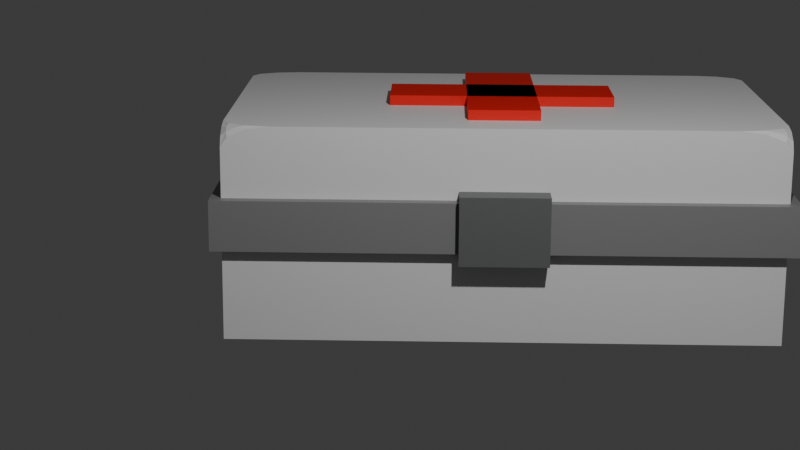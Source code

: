 # Source: medkit_lowpoly.blend  (saved by Blender 4.2.66; exported with 4.5.12 LTS)
import bpy
from mathutils import Matrix  # noqa: F401  (used for matrix-valued properties, if any)

bpy.ops.wm.read_factory_settings(use_empty=True)
scene = bpy.context.scene
scene.name = 'Scene'

# ---- collections
col_collection = bpy.data.collections.new('Collection'); scene.collection.children.link(col_collection)
col_medkit = bpy.data.collections.new('Medkit'); scene.collection.children.link(col_medkit)

# ---- materials (node trees are filled in below, after node groups)
mat_grey = bpy.data.materials.new('Grey')
mat_white = bpy.data.materials.new('White')
mat_material_002 = bpy.data.materials.new('Material.002')
mat_brown = bpy.data.materials.new('Brown')

# ---- material node trees
mat_grey.use_nodes = True; mat_grey.node_tree.nodes.clear()
_N = mat_grey.node_tree.nodes; _L = mat_grey.node_tree.links
n0 = _N.new('ShaderNodeBsdfPrincipled'); n0.name = 'Principled BSDF'; n0.location = (10, 300)
n0.inputs[0].default_value = (0.229, 0.229, 0.229, 1.0)
n1 = _N.new('ShaderNodeOutputMaterial'); n1.name = 'Material Output'; n1.location = (300, 300)
_L.new(n0.outputs[0], n1.inputs[0])
n1.is_active_output = True
mat_white.use_nodes = True; mat_white.node_tree.nodes.clear()
_N = mat_white.node_tree.nodes; _L = mat_white.node_tree.links
n0 = _N.new('ShaderNodeBsdfPrincipled'); n0.name = 'Principled BSDF'; n0.location = (10, 300)
n1 = _N.new('ShaderNodeOutputMaterial'); n1.name = 'Material Output'; n1.location = (300, 300)
_L.new(n0.outputs[0], n1.inputs[0])
n1.is_active_output = True
mat_material_002.use_nodes = True; mat_material_002.node_tree.nodes.clear()
_N = mat_material_002.node_tree.nodes; _L = mat_material_002.node_tree.links
n0 = _N.new('ShaderNodeBsdfPrincipled'); n0.name = 'Principled BSDF'; n0.location = (10, 300)
n0.inputs[0].default_value = (0.8001, 0.003809, 0.0, 1.0)
n1 = _N.new('ShaderNodeOutputMaterial'); n1.name = 'Material Output'; n1.location = (300, 300)
_L.new(n0.outputs[0], n1.inputs[0])
n1.is_active_output = True
mat_brown.use_nodes = True; mat_brown.node_tree.nodes.clear()
_N = mat_brown.node_tree.nodes; _L = mat_brown.node_tree.links
n0 = _N.new('ShaderNodeBsdfPrincipled'); n0.name = 'Principled BSDF'; n0.location = (10, 300)
n0.inputs[0].default_value = (0.1307, 0.1348, 0.1335, 1.0)
n1 = _N.new('ShaderNodeOutputMaterial'); n1.name = 'Material Output'; n1.location = (300, 300)
_L.new(n0.outputs[0], n1.inputs[0])
n1.is_active_output = True

# ---- world
world_world = bpy.data.worlds.new('World'); scene.world = world_world
world_world.use_nodes = True; world_world.node_tree.nodes.clear()
_N = world_world.node_tree.nodes; _L = world_world.node_tree.links
n0 = _N.new('ShaderNodeOutputWorld'); n0.name = 'World Output'; n0.location = (300, 300)
n1 = _N.new('ShaderNodeBackground'); n1.name = 'Background'; n1.location = (10, 300)
n1.inputs[0].default_value = (0.05088, 0.05088, 0.05088, 1.0)
_L.new(n1.outputs[0], n0.inputs[0])
n0.is_active_output = True
world_world.color = (0.05088, 0.05088, 0.05088)
world_world.sun_shadow_jitter_overblur = 0.0

# ---- cameras
cam_camera = bpy.data.cameras.new('Camera')
cam_camera.clip_end = 100.0
cam_camera.lens = 76.62
cam_camera.ortho_scale = 7.314

# ---- lights
light_light = bpy.data.lights.new('Light', 'POINT')
light_light.energy = 1000.0
light_light.shadow_soft_size = 0.1

# ---- meshes
me_cube_002 = bpy.data.meshes.new('Cube.002')
me_cube_002.from_pydata([(-2.025, -1.208, -1.096), (-2.025, -1.208, 1.096), (-2.025, 1.208, -1.096), (-2.025, 1.208, 1.096), (2.025, -1.208, -1.096), (2.025, -1.208, 1.096), (2.025, 1.208, -1.096), (2.025, 1.208, 1.096)], [], [(0, 1, 3, 2), (2, 3, 7, 6), (6, 7, 5, 4), (4, 5, 1, 0), (2, 6, 4, 0), (7, 3, 1, 5)])
_uv = me_cube_002.uv_layers.new(name='UVMap')
_uv.uv.foreach_set('vector', [0.375, 0.0, 0.625, 0.0, 0.625, 0.25, 0.375, 0.25, 0.375, 0.25, 0.625, 0.25, 0.625, 0.5, 0.375, 0.5, 0.375, 0.5, 0.625, 0.5, 0.625, 0.75, 0.375, 0.75, 0.375, 0.75, 0.625, 0.75, 0.625, 1.0, 0.375, 1.0, 0.125, 0.5, 0.375, 0.5, 0.375, 0.75, 0.125, 0.75, 0.625, 0.5, 0.875, 0.5, 0.875, 0.75, 0.625, 0.75])
me_cube_002.materials.append(mat_grey)
me_cube_002.update()
me_cube_003 = bpy.data.meshes.new('Cube.003')
me_cube_003.from_pydata([(-2.025, -1.208, -1.096), (-2.025, 1.208, -1.096), (2.025, -1.208, -1.096), (2.025, 1.208, -1.096), (1.645, -1.208, 1.096), (2.025, -1.208, 0.8904), (2.025, -0.9814, 1.096), (1.834, -1.208, 1.064), (1.834, -1.173, 1.096), (1.92, -1.181, 1.071), (2.025, -1.175, 0.9909), (1.971, -1.208, 0.9889), (1.982, -1.181, 1.037), (1.971, -1.09, 1.096), (2.025, -1.093, 1.065), (1.981, -1.143, 1.072), (-1.672, -1.208, 1.096), (-2.025, -0.9759, 1.096), (-2.025, -1.208, 0.8854), (-1.847, -1.173, 1.096), (-1.848, -1.208, 1.064), (-1.927, -1.18, 1.071), (-2.025, -1.09, 1.064), (-1.974, -1.088, 1.096), (-1.984, -1.142, 1.071), (-1.975, -1.208, 0.9867), (-2.025, -1.174, 0.9884), (-1.984, -1.181, 1.035), (-2.025, 1.01, 1.096), (-1.658, 1.208, 1.096), (-2.025, 1.208, 0.8975), (-1.973, 1.105, 1.096), (-2.025, 1.107, 1.067), (-1.983, 1.151, 1.072), (-1.841, 1.208, 1.066), (-1.841, 1.178, 1.096), (-1.923, 1.184, 1.072), (-2.025, 1.179, 0.9949), (-1.973, 1.208, 0.9926), (-1.983, 1.185, 1.039), (1.67, 1.208, 1.096), (2.025, 0.9969, 1.096), (2.025, 1.208, 0.8847), (1.846, 1.176, 1.096), (1.846, 1.208, 1.064), (1.926, 1.183, 1.071), (2.025, 1.1, 1.065), (1.974, 1.098, 1.096), (1.984, 1.147, 1.071), (1.974, 1.208, 0.9863), (2.025, 1.177, 0.9884), (1.984, 1.183, 1.035)], [], [(1, 30, 38, 34, 29, 40, 44, 49, 42, 3), (1, 3, 2, 0), (41, 47, 43, 40, 29, 35, 31, 28, 17, 23, 19, 16, 4, 8, 13, 6), (4, 7, 9, 8), (7, 11, 12, 9), (5, 10, 12, 11), (10, 14, 15, 12), (6, 13, 15, 14), (13, 8, 9, 15), (9, 12, 15), (16, 19, 21, 20), (19, 23, 24, 21), (17, 22, 24, 23), (22, 26, 27, 24), (18, 25, 27, 26), (25, 20, 21, 27), (21, 24, 27), (2, 5, 11, 7, 4, 16, 20, 25, 18, 0), (28, 31, 33, 32), (31, 35, 36, 33), (29, 34, 36, 35), (34, 38, 39, 36), (30, 37, 39, 38), (37, 32, 33, 39), (33, 36, 39), (0, 18, 26, 22, 17, 28, 32, 37, 30, 1), (40, 43, 45, 44), (43, 47, 48, 45), (41, 46, 48, 47), (46, 50, 51, 48), (42, 49, 51, 50), (49, 44, 45, 51), (45, 48, 51), (3, 42, 50, 46, 41, 6, 14, 10, 5, 2)])
_uv = me_cube_003.uv_layers.new(name='UVMap')
_uv.uv.foreach_set('vector', [0.375, 0.25, 0.6024, 0.25, 0.6132, 0.2532, 0.6215, 0.2614, 0.625, 0.2726, 0.625, 0.4781, 0.6213, 0.489, 0.6125, 0.4969, 0.6009, 0.5, 0.375, 0.5, 0.125, 0.5, 0.375, 0.5, 0.375, 0.75, 0.125, 0.75, 0.625, 0.5218, 0.6281, 0.5113, 0.636, 0.5033, 0.6469, 0.5, 0.8524, 0.5, 0.8636, 0.5031, 0.8718, 0.5107, 0.875, 0.5205, 0.875, 0.726, 0.8719, 0.7376, 0.864, 0.7463, 0.8532, 0.75, 0.6484, 0.75, 0.6368, 0.7464, 0.6283, 0.7378, 0.625, 0.7266, 0.625, 0.7734, 0.6214, 0.7618, 0.625, 0.7565, 0.625, 0.7618, 0.6214, 0.7618, 0.6128, 0.7533, 0.6182, 0.75, 0.625, 0.7565, 0.6016, 0.75, 0.613, 0.7465, 0.6182, 0.75, 0.6128, 0.7533, 0.613, 0.7465, 0.6215, 0.7381, 0.625, 0.7433, 0.6182, 0.75, 0.625, 0.7266, 0.6283, 0.7378, 0.625, 0.7433, 0.6215, 0.7381, 0.6283, 0.7378, 0.6368, 0.7464, 0.6315, 0.75, 0.625, 0.7433, 0.6315, 0.7472, 0.6182, 0.7527, 0.6222, 0.7433, 0.8532, 0.75, 0.864, 0.7463, 0.869, 0.75, 0.8641, 0.75, 0.864, 0.7463, 0.8719, 0.7376, 0.875, 0.7431, 0.869, 0.75, 0.625, 0.02401, 0.6214, 0.01219, 0.625, 0.006853, 0.625, 0.01241, 0.6214, 0.01219, 0.6127, 0.003535, 0.6181, 0.0, 0.625, 0.006853, 0.601, 1.0, 0.6125, 0.9969, 0.6181, 1.0, 0.6127, 1.0, 0.6125, 0.9969, 0.6213, 0.9891, 0.625, 0.994, 0.6181, 1.0, 0.6221, 0.994, 0.8725, 0.7431, 0.6181, 0.00282, 0.375, 0.75, 0.6016, 0.75, 0.6128, 0.7533, 0.6214, 0.7618, 0.625, 0.7734, 0.625, 0.9782, 0.6213, 0.9891, 0.6125, 0.9969, 0.601, 1.0, 0.375, 1.0, 0.875, 0.5205, 0.8718, 0.5107, 0.875, 0.5059, 0.875, 0.5104, 0.8718, 0.5107, 0.8636, 0.5031, 0.8687, 0.5, 0.875, 0.5059, 0.625, 0.2726, 0.6215, 0.2614, 0.625, 0.2563, 0.625, 0.2614, 0.6215, 0.2614, 0.6132, 0.2532, 0.6185, 0.25, 0.625, 0.2563, 0.6024, 0.25, 0.6135, 0.247, 0.6185, 0.25, 0.6132, 0.2532, 0.6135, 0.247, 0.6216, 0.2396, 0.625, 0.2441, 0.6185, 0.25, 0.6223, 0.2441, 0.8687, 0.5024, 0.6185, 0.2526, 0.375, 0.0, 0.601, 0.0, 0.6127, 0.003535, 0.6214, 0.01219, 0.625, 0.02401, 0.625, 0.2295, 0.6216, 0.2396, 0.6135, 0.247, 0.6024, 0.25, 0.375, 0.25, 0.6469, 0.5, 0.636, 0.5033, 0.6311, 0.5, 0.636, 0.5, 0.636, 0.5033, 0.6281, 0.5113, 0.625, 0.5063, 0.6311, 0.5, 0.625, 0.5218, 0.6214, 0.5111, 0.625, 0.5063, 0.6281, 0.5113, 0.6214, 0.5111, 0.6127, 0.5032, 0.6181, 0.5, 0.625, 0.5063, 0.6009, 0.5, 0.6125, 0.4969, 0.6181, 0.5, 0.6127, 0.5032, 0.6125, 0.4969, 0.6213, 0.489, 0.625, 0.4939, 0.6181, 0.5, 0.6221, 0.4939, 0.6275, 0.5063, 0.6181, 0.5026, 0.375, 0.5, 0.6009, 0.5, 0.6127, 0.5032, 0.6214, 0.5111, 0.625, 0.5218, 0.625, 0.7266, 0.6215, 0.7381, 0.613, 0.7465, 0.6016, 0.75, 0.375, 0.75])
me_cube_003.materials.append(mat_white)
me_cube_003.materials.append(mat_grey)
me_cube_003.update()
me_cube_004 = bpy.data.meshes.new('Cube.004')
me_cube_004.from_pydata([(-2.025, -1.208, -1.096), (-2.025, -1.208, 1.096), (-2.025, 1.208, -1.096), (-2.025, 1.208, 1.096), (2.025, -1.208, -1.096), (2.025, -1.208, 1.096), (2.025, 1.208, -1.096), (2.025, 1.208, 1.096)], [], [(0, 1, 3, 2), (2, 3, 7, 6), (6, 7, 5, 4), (4, 5, 1, 0), (2, 6, 4, 0), (7, 3, 1, 5)])
_uv = me_cube_004.uv_layers.new(name='UVMap')
_uv.uv.foreach_set('vector', [0.375, 0.0, 0.625, 0.0, 0.625, 0.25, 0.375, 0.25, 0.375, 0.25, 0.625, 0.25, 0.625, 0.5, 0.375, 0.5, 0.375, 0.5, 0.625, 0.5, 0.625, 0.75, 0.375, 0.75, 0.375, 0.75, 0.625, 0.75, 0.625, 1.0, 0.375, 1.0, 0.125, 0.5, 0.375, 0.5, 0.375, 0.75, 0.125, 0.75, 0.625, 0.5, 0.875, 0.5, 0.875, 0.75, 0.625, 0.75])
me_cube_004.materials.append(mat_material_002)
me_cube_004.update()
me_cube_005 = bpy.data.meshes.new('Cube.005')
me_cube_005.from_pydata([(-2.025, -1.208, -1.096), (-2.025, -1.208, 1.096), (-2.025, 1.208, -1.096), (-2.025, 1.208, 1.096), (2.025, -1.208, -1.096), (2.025, -1.208, 1.096), (2.025, 1.208, -1.096), (2.025, 1.208, 1.096)], [], [(0, 1, 3, 2), (2, 3, 7, 6), (6, 7, 5, 4), (4, 5, 1, 0), (2, 6, 4, 0), (7, 3, 1, 5)])
_uv = me_cube_005.uv_layers.new(name='UVMap')
_uv.uv.foreach_set('vector', [0.375, 0.0, 0.625, 0.0, 0.625, 0.25, 0.375, 0.25, 0.375, 0.25, 0.625, 0.25, 0.625, 0.5, 0.375, 0.5, 0.375, 0.5, 0.625, 0.5, 0.625, 0.75, 0.375, 0.75, 0.375, 0.75, 0.625, 0.75, 0.625, 1.0, 0.375, 1.0, 0.125, 0.5, 0.375, 0.5, 0.375, 0.75, 0.125, 0.75, 0.625, 0.5, 0.875, 0.5, 0.875, 0.75, 0.625, 0.75])
me_cube_005.materials.append(mat_brown)
me_cube_005.update()
me_cube_007 = bpy.data.meshes.new('Cube.007')
me_cube_007.from_pydata([(-2.025, -1.208, -1.096), (-2.025, -1.208, 1.096), (-2.025, 1.208, -1.096), (-2.025, 1.208, 1.096), (2.025, -1.208, -1.096), (2.025, -1.208, 1.096), (2.025, 1.208, -1.096), (2.025, 1.208, 1.096)], [], [(0, 1, 3, 2), (2, 3, 7, 6), (6, 7, 5, 4), (4, 5, 1, 0), (2, 6, 4, 0), (7, 3, 1, 5)])
_uv = me_cube_007.uv_layers.new(name='UVMap')
_uv.uv.foreach_set('vector', [0.375, 0.0, 0.625, 0.0, 0.625, 0.25, 0.375, 0.25, 0.375, 0.25, 0.625, 0.25, 0.625, 0.5, 0.375, 0.5, 0.375, 0.5, 0.625, 0.5, 0.625, 0.75, 0.375, 0.75, 0.375, 0.75, 0.625, 0.75, 0.625, 1.0, 0.375, 1.0, 0.125, 0.5, 0.375, 0.5, 0.375, 0.75, 0.125, 0.75, 0.625, 0.5, 0.875, 0.5, 0.875, 0.75, 0.625, 0.75])
me_cube_007.materials.append(mat_material_002)
me_cube_007.update()

# ---- objects
ob_light = bpy.data.objects.new('Light', light_light)
ob_camera = bpy.data.objects.new('Camera', cam_camera)
ob_belt = bpy.data.objects.new('Belt', me_cube_002)
ob_body = bpy.data.objects.new('Body', me_cube_003)
ob_cross = bpy.data.objects.new('Cross', me_cube_004)
ob_belt_001 = bpy.data.objects.new('Belt.001', me_cube_005)
ob_cross_001 = bpy.data.objects.new('Cross.001', me_cube_007)

# ---- transforms, parenting, visibility, modifiers, constraints
ob_light.location = (0.8034, -5.81, 5.431)
ob_light.rotation_euler = (0.6503, 0.05522, 1.866)
ob_light.lock_rotations_4d = False
ob_light.empty_display_type = 'ARROWS'
ob_light.color = (0.0, 0.0, 0.0, 0.0)
ob_light.lineart.crease_threshold = 0.0
ob_camera.location = (-0.4669, -13.01, 3.882)
ob_camera.rotation_euler = (1.322, -0.005361, 0.0248)
ob_camera.lock_rotations_4d = False
ob_camera.empty_display_type = 'ARROWS'
ob_camera.color = (0.0, 0.0, 0.0, 0.0)
ob_camera.display_type = 'WIRE'
ob_camera.lineart.crease_threshold = 0.0
ob_belt.location = (0.0, -0.03985, 0.88)
ob_belt.scale = (1.04, 1.04, 0.17)
ob_body.location = (0.0, 0.0, 0.8)
ob_body.scale = (1.0, 1.0, 0.72)
ob_cross.location = (0.0, -0.04985, 1.6)
ob_cross.rotation_euler = (0.0, 0.0, 1.571)
ob_cross.scale = (0.13, 0.7, 0.06)
ob_belt_001.location = (0.0, -0.6798, 0.88)
ob_belt_001.scale = (0.16, 0.59, 0.23)
ob_cross_001.location = (0.0, -0.04985, 1.6)
ob_cross_001.scale = (0.13, 0.7, 0.06)

# ---- collection membership
col_collection.objects.link(ob_light)
col_collection.objects.link(ob_camera)
col_medkit.objects.link(ob_belt)
col_medkit.objects.link(ob_body)
col_medkit.objects.link(ob_cross)
col_medkit.objects.link(ob_belt_001)
col_medkit.objects.link(ob_cross_001)

# ---- scene / render settings (as saved in the file)
scene.camera = ob_camera
scene.frame_start = 1; scene.frame_end = 250; scene.frame_set(1)
scene.render.engine = 'BLENDER_EEVEE_NEXT'
bpy.context.view_layer.update()
